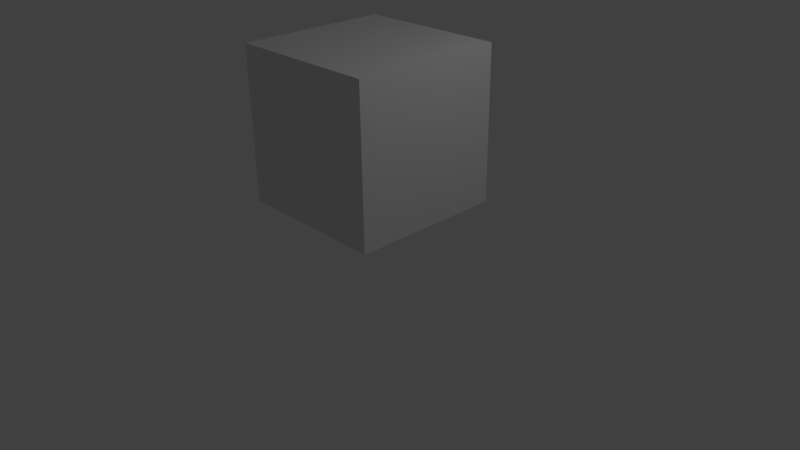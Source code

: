 # Source: boom.blend  (saved by Blender 2.77.0; exported with 4.5.12 LTS)
import bpy
from mathutils import Matrix  # noqa: F401  (used for matrix-valued properties, if any)

bpy.ops.wm.read_factory_settings(use_empty=True)
scene = bpy.context.scene
scene.name = 'Scene'

# ---- collections
col_collection_1 = bpy.data.collections.new('Collection 1'); scene.collection.children.link(col_collection_1)

# ---- materials (node trees are filled in below, after node groups)
mat_material = bpy.data.materials.new('Material')
mat_material.alpha_threshold = 0.0
mat_material.use_transparent_shadow = False
mat_material.roughness = 0.5
mat_material.line_color = (0.0, 0.0, 0.0, 1.0)

# ---- material node trees

# ---- world
world_world = bpy.data.worlds.new('World'); scene.world = world_world
world_world.color = (0.05088, 0.05088, 0.05088)
world_world.use_sun_shadow = False
world_world.sun_shadow_jitter_overblur = 0.0
world_world.cycles.sampling_method = 'MANUAL'

# ---- cameras
cam_camera = bpy.data.cameras.new('Camera')
cam_camera.clip_end = 100.0
cam_camera.lens = 35.0
cam_camera.sensor_width = 32.0
cam_camera.sensor_height = 18.0
cam_camera.ortho_scale = 7.314
cam_camera.dof.focus_distance = 0.0
cam_camera.dof.aperture_fstop = 128.0

# ---- lights
light_lamp = bpy.data.lights.new('Lamp', 'POINT')
light_lamp.transmission_factor = 0.0
light_lamp.cutoff_distance = 30.0
light_lamp.energy = 100.0
light_lamp.shadow_buffer_clip_start = 1.001
light_lamp.shadow_soft_size = 0.1
light_lamp.shadow_maximum_resolution = 0.006
light_lamp.use_absolute_resolution = True

# ---- meshes
me_cube = bpy.data.meshes.new('Cube')
me_cube.from_pydata([(1.0, 1.0, -1.0), (1.0, -1.0, -1.0), (-1.0, -1.0, -1.0), (-1.0, 1.0, -1.0), (1.0, 1.0, 1.0), (1.0, -1.0, 1.0), (-1.0, -1.0, 1.0), (-1.0, 1.0, 1.0), (1.0, 1.0, -0.3333), (1.0, 1.0, 0.3333), (1.0, -1.0, -0.3333), (1.0, -1.0, 0.3333), (-1.0, -1.0, -0.3333), (-1.0, -1.0, 0.3333), (-1.0, 1.0, -0.3333), (-1.0, 1.0, 0.3333), (1.0, 0.5, -1.0), (1.0, -7.451e-08, -1.0), (1.0, -0.5, -1.0), (-1.0, -0.5, -1.0), (-1.0, 2.931e-07, -1.0), (-1.0, 0.5, -1.0), (1.0, 0.5, 1.0), (1.0, -5.513e-07, 1.0), (1.0, -0.5, 1.0), (-1.0, -0.5, 1.0), (-1.0, 2.036e-07, 1.0), (-1.0, 0.5, 1.0), (-1.0, -0.5, -0.3333), (-1.0, 2.533e-07, -0.3333), (-1.0, 0.5, -0.3333), (-1.0, -0.5, 0.3333), (-1.0, 2.136e-07, 0.3333), (-1.0, 0.5, 0.3333), (1.0, 0.5, -0.3333), (1.0, -2.533e-07, -0.3333), (1.0, -0.5, -0.3333), (1.0, 0.5, 0.3333), (1.0, -4.123e-07, 0.3333), (1.0, -0.5, 0.3333), (0.6, 1.0, -1.0), (0.2, 1.0, -1.0), (-0.2, 1.0, -1.0), (-0.6, 1.0, -1.0), (0.6, -1.0, -1.0), (0.2, -1.0, -1.0), (-0.2, -1.0, -1.0), (-0.6, -1.0, -1.0), (0.6, 1.0, 1.0), (0.2, 1.0, 1.0), (-0.2, 1.0, 1.0), (-0.6, 1.0, 1.0), (0.6, -1.0, 1.0), (0.2, -1.0, 1.0), (-0.2, -1.0, 1.0), (-0.6, -1.0, 1.0), (0.6, 1.0, 0.3333), (0.2, 1.0, 0.3333), (-0.2, 1.0, 0.3333), (-0.6, 1.0, 0.3333), (0.6, 1.0, -0.3333), (0.2, 1.0, -0.3333), (-0.2, 1.0, -0.3333), (-0.6, 1.0, -0.3333), (0.6, -1.0, -0.3333), (0.2, -1.0, -0.3333), (-0.2, -1.0, -0.3333), (-0.6, -1.0, -0.3333), (0.6, -1.0, 0.3333), (0.2, -1.0, 0.3333), (-0.2, -1.0, 0.3333), (-0.6, -1.0, 0.3333), (-0.6, 0.5, 1.0), (-0.2, 0.5, 1.0), (0.2, 0.5, 1.0), (0.6, 0.5, 1.0), (-0.6, 5.265e-08, 1.0), (-0.2, -9.835e-08, 1.0), (0.2, -2.493e-07, 1.0), (0.6, -4.003e-07, 1.0), (-0.6, -0.5, 1.0), (-0.2, -0.5, 1.0), (0.2, -0.5, 1.0), (0.6, -0.5, 1.0), (0.6, 0.5, -1.0), (0.2, 0.5, -1.0), (-0.2, 0.5, -1.0), (-0.6, 0.5, -1.0), (0.6, -9.934e-10, -1.0), (0.2, 7.252e-08, -1.0), (-0.2, 1.46e-07, -1.0), (-0.6, 2.195e-07, -1.0), (0.6, -0.5, -1.0), (0.2, -0.5, -1.0), (-0.2, -0.5, -1.0), (-0.6, -0.5, -1.0)], [], [(95, 47, 2, 19), (80, 25, 6, 55), (39, 24, 5, 11), (71, 55, 6, 13), (33, 27, 7, 15), (63, 43, 3, 14), (51, 59, 15, 7), (59, 63, 14, 15), (21, 30, 14, 3), (30, 33, 15, 14), (47, 67, 12, 2), (67, 71, 13, 12), (18, 36, 10, 1), (36, 39, 11, 10), (8, 9, 37, 34), (34, 37, 38, 35), (35, 38, 39, 36), (0, 8, 34, 16), (16, 34, 35, 17), (17, 35, 36, 18), (12, 13, 31, 28), (28, 31, 32, 29), (29, 32, 33, 30), (2, 12, 28, 19), (19, 28, 29, 20), (20, 29, 30, 21), (13, 6, 25, 31), (31, 25, 26, 32), (32, 26, 27, 33), (9, 4, 22, 37), (37, 22, 23, 38), (38, 23, 24, 39), (51, 7, 27, 72), (72, 27, 26, 76), (76, 26, 25, 80), (43, 87, 21, 3), (87, 91, 20, 21), (91, 95, 19, 20), (17, 18, 92, 88), (88, 92, 93, 89), (89, 93, 94, 90), (90, 94, 95, 91), (16, 17, 88, 84), (84, 88, 89, 85), (85, 89, 90, 86), (86, 90, 91, 87), (0, 16, 84, 40), (40, 84, 85, 41), (41, 85, 86, 42), (42, 86, 87, 43), (23, 79, 83, 24), (79, 78, 82, 83), (78, 77, 81, 82), (77, 76, 80, 81), (22, 75, 79, 23), (75, 74, 78, 79), (74, 73, 77, 78), (73, 72, 76, 77), (4, 48, 75, 22), (48, 49, 74, 75), (49, 50, 73, 74), (50, 51, 72, 73), (10, 11, 68, 64), (64, 68, 69, 65), (65, 69, 70, 66), (66, 70, 71, 67), (1, 10, 64, 44), (44, 64, 65, 45), (45, 65, 66, 46), (46, 66, 67, 47), (9, 8, 60, 56), (56, 60, 61, 57), (57, 61, 62, 58), (58, 62, 63, 59), (4, 9, 56, 48), (48, 56, 57, 49), (49, 57, 58, 50), (50, 58, 59, 51), (8, 0, 40, 60), (60, 40, 41, 61), (61, 41, 42, 62), (62, 42, 43, 63), (11, 5, 52, 68), (68, 52, 53, 69), (69, 53, 54, 70), (70, 54, 55, 71), (24, 83, 52, 5), (83, 82, 53, 52), (82, 81, 54, 53), (81, 80, 55, 54), (18, 1, 44, 92), (92, 44, 45, 93), (93, 45, 46, 94), (94, 46, 47, 95)])
me_cube.materials.append(mat_material)
me_cube.use_remesh_preserve_volume = False
me_cube.use_remesh_preserve_attributes = False
me_cube.use_mirror_vertex_groups = False
me_cube.update()

# ---- objects
ob_cube = bpy.data.objects.new('Cube', me_cube)
ob_lamp = bpy.data.objects.new('Lamp', light_lamp)
ob_camera = bpy.data.objects.new('Camera', cam_camera)

# ---- transforms, parenting, visibility, modifiers, constraints
ob_cube.location = (0.0, 0.0, 1.753)
ob_cube.lock_rotations_4d = False
ob_cube.empty_display_type = 'ARROWS'
ob_cube.lineart.crease_threshold = 0.0
ob_lamp.location = (4.076, 1.005, 5.904)
ob_lamp.rotation_euler = (0.6503, 0.05522, 1.866)
ob_lamp.lock_rotations_4d = False
ob_lamp.empty_display_type = 'ARROWS'
ob_lamp.color = (0.0, 0.0, 0.0, 0.0)
ob_lamp.lineart.crease_threshold = 0.0
ob_camera.location = (7.481, -6.508, 5.344)
ob_camera.rotation_euler = (1.109, 0.01082, 0.8149)
ob_camera.lock_rotations_4d = False
ob_camera.empty_display_type = 'ARROWS'
ob_camera.color = (0.0, 0.0, 0.0, 0.0)
ob_camera.display_type = 'WIRE'
ob_camera.lineart.crease_threshold = 0.0

# ---- collection membership
col_collection_1.objects.link(ob_cube)
col_collection_1.objects.link(ob_lamp)
col_collection_1.objects.link(ob_camera)

# ---- scene / render settings (as saved in the file)
scene.camera = ob_camera
scene.frame_start = 1; scene.frame_end = 250; scene.frame_set(1)
scene.render.engine = 'BLENDER_EEVEE_NEXT'
scene.render.resolution_percentage = 50
scene.render.dither_intensity = 0.0
scene.cycles.use_denoising = False
scene.cycles.samples = 128
scene.cycles.sampling_pattern = 'TABULATED_SOBOL'
scene.cycles.light_sampling_threshold = 0.0
scene.cycles.use_adaptive_sampling = False
scene.cycles.use_light_tree = False
scene.cycles.blur_glossy = 0.0
scene.cycles.sample_clamp_indirect = 0.0
scene.view_settings.view_transform = 'Standard'
bpy.context.view_layer.update()
